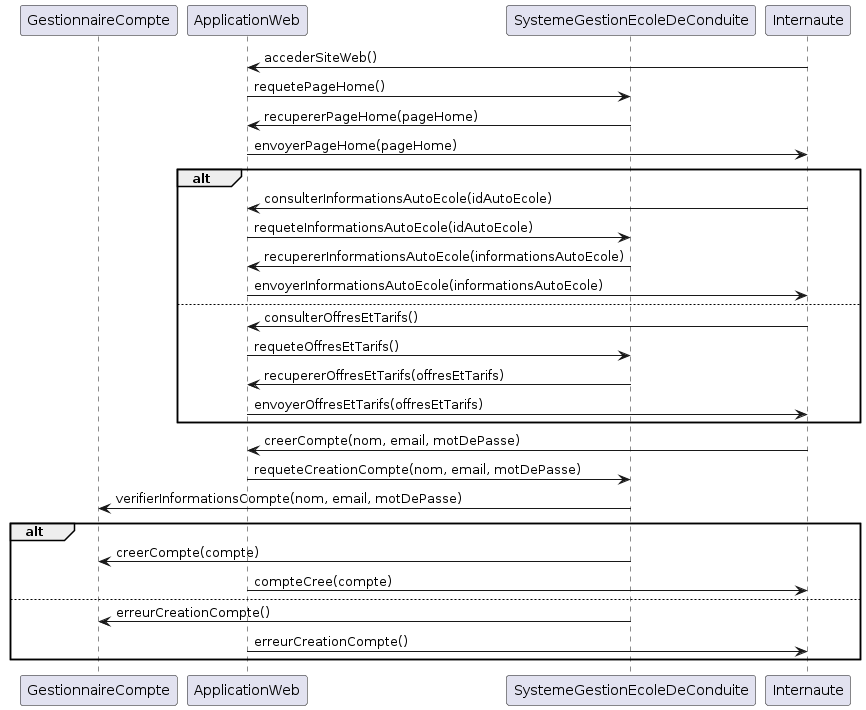

The diagram above was rendered by PlantUML. Its source (embedded in the PNG):
@startuml
participant GestionnaireCompte
participant ApplicationWeb
participant SystemeGestionEcoleDeConduite

' L'internaute accède au site web
Internaute->ApplicationWeb: accederSiteWeb()
ApplicationWeb->SystemeGestionEcoleDeConduite: requetePageHome()
SystemeGestionEcoleDeConduite->ApplicationWeb: recupererPageHome(pageHome)
ApplicationWeb->Internaute: envoyerPageHome(pageHome)

' L'internaute clique sur un lien pour consulter les informations sur une auto-école
alt
    Internaute->ApplicationWeb: consulterInformationsAutoEcole(idAutoEcole)
    ApplicationWeb->SystemeGestionEcoleDeConduite: requeteInformationsAutoEcole(idAutoEcole)
    SystemeGestionEcoleDeConduite->ApplicationWeb: recupererInformationsAutoEcole(informationsAutoEcole)
    ApplicationWeb->Internaute: envoyerInformationsAutoEcole(informationsAutoEcole)
else
    Internaute->ApplicationWeb: consulterOffresEtTarifs()
    ApplicationWeb->SystemeGestionEcoleDeConduite: requeteOffresEtTarifs()
    SystemeGestionEcoleDeConduite->ApplicationWeb: recupererOffresEtTarifs(offresEtTarifs)
    ApplicationWeb->Internaute: envoyerOffresEtTarifs(offresEtTarifs)
end

' L'internaute clique sur un bouton pour créer un compte
Internaute->ApplicationWeb: creerCompte(nom, email, motDePasse)
ApplicationWeb->SystemeGestionEcoleDeConduite: requeteCreationCompte(nom, email, motDePasse)
SystemeGestionEcoleDeConduite->GestionnaireCompte: verifierInformationsCompte(nom, email, motDePasse)
alt
    SystemeGestionEcoleDeConduite->GestionnaireCompte: creerCompte(compte)
    ApplicationWeb->Internaute: compteCree(compte)
else
    SystemeGestionEcoleDeConduite->GestionnaireCompte: erreurCreationCompte()
    ApplicationWeb->Internaute: erreurCreationCompte()
end
@enduml